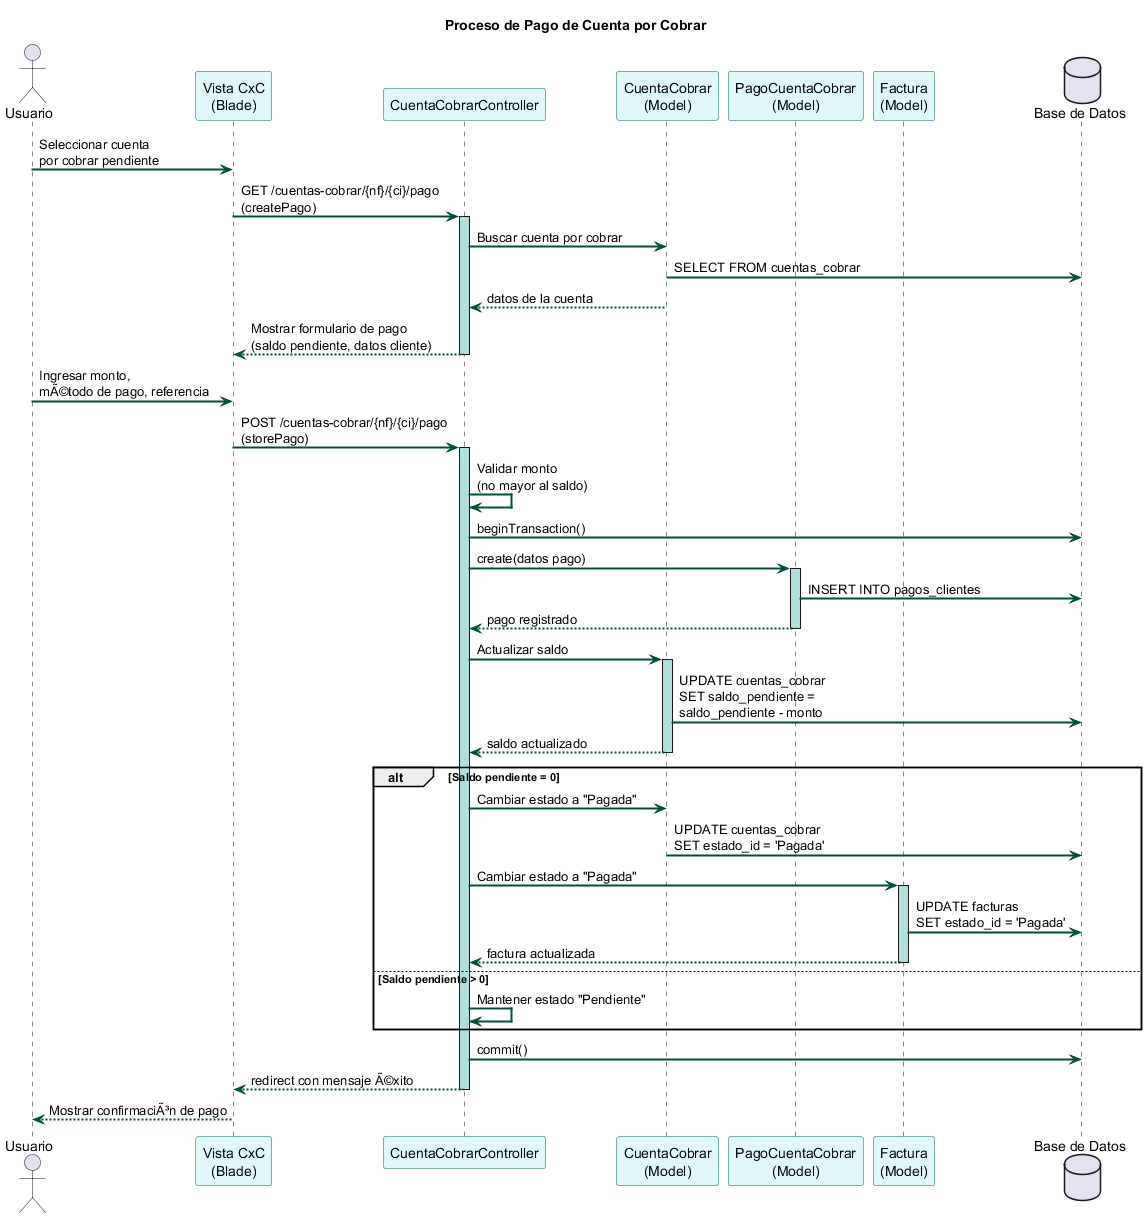

The diagram above was rendered by PlantUML. Its source (embedded in the PNG):
@startuml DiagramaSecuenciaPagoCxC
' ============================================================
' DIAGRAMA DE SECUENCIA - Pago de Cuenta por Cobrar
' ============================================================
skinparam sequenceArrowThickness 2
skinparam sequence {
    ParticipantBackgroundColor #E0F7FA
    ParticipantBorderColor #00695C
    LifeLineBackgroundColor #B2DFDB
    ArrowColor #004D40
}

title Proceso de Pago de Cuenta por Cobrar

actor "Usuario" as user
participant "Vista CxC\n(Blade)" as vista
participant "CuentaCobrarController" as ctrl
participant "CuentaCobrar\n(Model)" as cxc
participant "PagoCuentaCobrar\n(Model)" as pago
participant "Factura\n(Model)" as factura
database "Base de Datos" as db

user -> vista : Seleccionar cuenta\npor cobrar pendiente
vista -> ctrl : GET /cuentas-cobrar/{nf}/{ci}/pago\n(createPago)
activate ctrl
ctrl -> cxc : Buscar cuenta por cobrar
cxc -> db : SELECT FROM cuentas_cobrar
cxc --> ctrl : datos de la cuenta
ctrl --> vista : Mostrar formulario de pago\n(saldo pendiente, datos cliente)
deactivate ctrl

user -> vista : Ingresar monto,\nmÃ©todo de pago, referencia
vista -> ctrl : POST /cuentas-cobrar/{nf}/{ci}/pago\n(storePago)
activate ctrl

ctrl -> ctrl : Validar monto\n(no mayor al saldo)

ctrl -> db : beginTransaction()

ctrl -> pago : create(datos pago)
activate pago
pago -> db : INSERT INTO pagos_clientes
pago --> ctrl : pago registrado
deactivate pago

ctrl -> cxc : Actualizar saldo
activate cxc
cxc -> db : UPDATE cuentas_cobrar\nSET saldo_pendiente =\nsaldo_pendiente - monto
cxc --> ctrl : saldo actualizado
deactivate cxc

alt Saldo pendiente = 0
    ctrl -> cxc : Cambiar estado a "Pagada"
    cxc -> db : UPDATE cuentas_cobrar\nSET estado_id = 'Pagada'
    
    ctrl -> factura : Cambiar estado a "Pagada"
    activate factura
    factura -> db : UPDATE facturas\nSET estado_id = 'Pagada'
    factura --> ctrl : factura actualizada
    deactivate factura
else Saldo pendiente > 0
    ctrl -> ctrl : Mantener estado "Pendiente"
end

ctrl -> db : commit()
ctrl --> vista : redirect con mensaje Ã©xito
deactivate ctrl

vista --> user : Mostrar confirmaciÃ³n de pago

@enduml